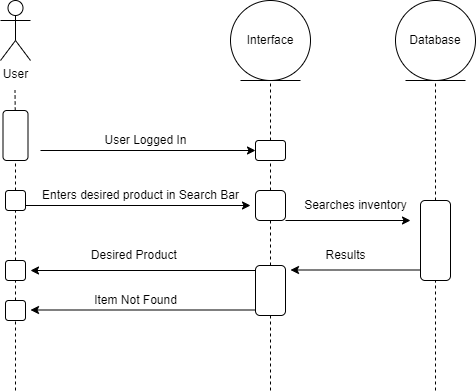

The diagram above was exported from draw.io. Its source (the exported page's mxGraphModel, read from the mxfile embedded in the PNG):
<mxGraphModel dx="1290" dy="573" grid="1" gridSize="10" guides="1" tooltips="1" connect="1" arrows="1" fold="1" page="1" pageScale="1" pageWidth="850" pageHeight="1100" math="0" shadow="0">
  <root>
    <mxCell id="0" />
    <mxCell id="1" parent="0" />
    <mxCell id="-AUcD0nUpadG2sJpzcfr-18" value="User" style="shape=umlActor;verticalLabelPosition=bottom;verticalAlign=top;html=1;outlineConnect=0;" vertex="1" parent="1">
      <mxGeometry x="50" y="80" width="30" height="60" as="geometry" />
    </mxCell>
    <mxCell id="-AUcD0nUpadG2sJpzcfr-19" value="Interface" style="ellipse;shape=umlEntity;whiteSpace=wrap;html=1;" vertex="1" parent="1">
      <mxGeometry x="280" y="80" width="80" height="80" as="geometry" />
    </mxCell>
    <mxCell id="-AUcD0nUpadG2sJpzcfr-20" value="Database" style="ellipse;shape=umlEntity;whiteSpace=wrap;html=1;" vertex="1" parent="1">
      <mxGeometry x="445" y="80" width="80" height="80" as="geometry" />
    </mxCell>
    <mxCell id="-AUcD0nUpadG2sJpzcfr-23" value="" style="endArrow=none;dashed=1;html=1;rounded=0;startArrow=none;" edge="1" parent="1" source="-AUcD0nUpadG2sJpzcfr-28">
      <mxGeometry width="50" height="50" relative="1" as="geometry">
        <mxPoint x="65" y="510" as="sourcePoint" />
        <mxPoint x="64.5" y="170" as="targetPoint" />
      </mxGeometry>
    </mxCell>
    <mxCell id="-AUcD0nUpadG2sJpzcfr-24" value="" style="endArrow=none;dashed=1;html=1;rounded=0;entryX=0.5;entryY=1;entryDx=0;entryDy=0;startArrow=none;" edge="1" parent="1" source="-AUcD0nUpadG2sJpzcfr-30" target="-AUcD0nUpadG2sJpzcfr-19">
      <mxGeometry width="50" height="50" relative="1" as="geometry">
        <mxPoint x="320" y="510" as="sourcePoint" />
        <mxPoint x="190" y="190" as="targetPoint" />
      </mxGeometry>
    </mxCell>
    <mxCell id="-AUcD0nUpadG2sJpzcfr-25" value="" style="endArrow=none;dashed=1;html=1;rounded=0;entryX=0.5;entryY=1;entryDx=0;entryDy=0;startArrow=none;" edge="1" parent="1" source="-AUcD0nUpadG2sJpzcfr-44" target="-AUcD0nUpadG2sJpzcfr-20">
      <mxGeometry width="50" height="50" relative="1" as="geometry">
        <mxPoint x="460" y="510" as="sourcePoint" />
        <mxPoint x="310" y="180" as="targetPoint" />
      </mxGeometry>
    </mxCell>
    <mxCell id="-AUcD0nUpadG2sJpzcfr-29" value="" style="endArrow=none;dashed=1;html=1;rounded=0;startArrow=none;" edge="1" parent="1" source="-AUcD0nUpadG2sJpzcfr-39" target="-AUcD0nUpadG2sJpzcfr-28">
      <mxGeometry width="50" height="50" relative="1" as="geometry">
        <mxPoint x="65" y="510" as="sourcePoint" />
        <mxPoint x="64.5" y="170" as="targetPoint" />
      </mxGeometry>
    </mxCell>
    <mxCell id="-AUcD0nUpadG2sJpzcfr-28" value="" style="rounded=1;whiteSpace=wrap;html=1;" vertex="1" parent="1">
      <mxGeometry x="52.5" y="190" width="25" height="50" as="geometry" />
    </mxCell>
    <mxCell id="-AUcD0nUpadG2sJpzcfr-31" value="" style="endArrow=none;dashed=1;html=1;rounded=0;entryX=0.5;entryY=1;entryDx=0;entryDy=0;startArrow=none;" edge="1" parent="1" source="-AUcD0nUpadG2sJpzcfr-35" target="-AUcD0nUpadG2sJpzcfr-30">
      <mxGeometry width="50" height="50" relative="1" as="geometry">
        <mxPoint x="320" y="510" as="sourcePoint" />
        <mxPoint x="320" y="160" as="targetPoint" />
      </mxGeometry>
    </mxCell>
    <mxCell id="-AUcD0nUpadG2sJpzcfr-30" value="" style="rounded=1;whiteSpace=wrap;html=1;" vertex="1" parent="1">
      <mxGeometry x="305" y="220" width="30" height="20" as="geometry" />
    </mxCell>
    <mxCell id="-AUcD0nUpadG2sJpzcfr-33" value="" style="endArrow=classic;html=1;rounded=0;entryX=0;entryY=0.5;entryDx=0;entryDy=0;" edge="1" parent="1" target="-AUcD0nUpadG2sJpzcfr-30">
      <mxGeometry width="50" height="50" relative="1" as="geometry">
        <mxPoint x="90" y="230" as="sourcePoint" />
        <mxPoint x="135" y="210" as="targetPoint" />
      </mxGeometry>
    </mxCell>
    <mxCell id="-AUcD0nUpadG2sJpzcfr-34" value="User Logged In" style="text;html=1;align=center;verticalAlign=middle;resizable=0;points=[];autosize=1;strokeColor=none;fillColor=none;rotation=0;" vertex="1" parent="1">
      <mxGeometry x="140" y="205" width="110" height="30" as="geometry" />
    </mxCell>
    <mxCell id="-AUcD0nUpadG2sJpzcfr-38" value="" style="endArrow=none;dashed=1;html=1;rounded=0;entryX=0.5;entryY=1;entryDx=0;entryDy=0;startArrow=none;" edge="1" parent="1" source="-AUcD0nUpadG2sJpzcfr-50" target="-AUcD0nUpadG2sJpzcfr-35">
      <mxGeometry width="50" height="50" relative="1" as="geometry">
        <mxPoint x="320" y="510" as="sourcePoint" />
        <mxPoint x="320" y="270" as="targetPoint" />
      </mxGeometry>
    </mxCell>
    <mxCell id="-AUcD0nUpadG2sJpzcfr-35" value="" style="rounded=1;whiteSpace=wrap;html=1;" vertex="1" parent="1">
      <mxGeometry x="305" y="270" width="30" height="30" as="geometry" />
    </mxCell>
    <mxCell id="-AUcD0nUpadG2sJpzcfr-41" value="" style="endArrow=none;dashed=1;html=1;rounded=0;startArrow=none;" edge="1" parent="1" source="-AUcD0nUpadG2sJpzcfr-54" target="-AUcD0nUpadG2sJpzcfr-39">
      <mxGeometry width="50" height="50" relative="1" as="geometry">
        <mxPoint x="65" y="510" as="sourcePoint" />
        <mxPoint x="65" y="240" as="targetPoint" />
      </mxGeometry>
    </mxCell>
    <mxCell id="-AUcD0nUpadG2sJpzcfr-39" value="" style="rounded=1;whiteSpace=wrap;html=1;" vertex="1" parent="1">
      <mxGeometry x="55" y="270" width="20" height="20" as="geometry" />
    </mxCell>
    <mxCell id="-AUcD0nUpadG2sJpzcfr-42" value="" style="endArrow=classic;html=1;rounded=0;exitX=1;exitY=0.75;exitDx=0;exitDy=0;" edge="1" parent="1" source="-AUcD0nUpadG2sJpzcfr-39">
      <mxGeometry width="50" height="50" relative="1" as="geometry">
        <mxPoint x="230" y="350" as="sourcePoint" />
        <mxPoint x="300" y="285" as="targetPoint" />
      </mxGeometry>
    </mxCell>
    <mxCell id="-AUcD0nUpadG2sJpzcfr-43" value="Enters desired product in Search Bar" style="text;html=1;align=center;verticalAlign=middle;resizable=0;points=[];autosize=1;strokeColor=none;fillColor=none;" vertex="1" parent="1">
      <mxGeometry x="80" y="260" width="220" height="30" as="geometry" />
    </mxCell>
    <mxCell id="-AUcD0nUpadG2sJpzcfr-45" value="" style="endArrow=none;dashed=1;html=1;rounded=0;entryX=0.5;entryY=1;entryDx=0;entryDy=0;" edge="1" parent="1" target="-AUcD0nUpadG2sJpzcfr-44">
      <mxGeometry width="50" height="50" relative="1" as="geometry">
        <mxPoint x="485" y="470" as="sourcePoint" />
        <mxPoint x="460" y="160" as="targetPoint" />
      </mxGeometry>
    </mxCell>
    <mxCell id="-AUcD0nUpadG2sJpzcfr-44" value="" style="rounded=1;whiteSpace=wrap;html=1;" vertex="1" parent="1">
      <mxGeometry x="470" y="280" width="30" height="80" as="geometry" />
    </mxCell>
    <mxCell id="-AUcD0nUpadG2sJpzcfr-46" value="" style="endArrow=classic;html=1;rounded=0;" edge="1" parent="1">
      <mxGeometry width="50" height="50" relative="1" as="geometry">
        <mxPoint x="335" y="300" as="sourcePoint" />
        <mxPoint x="460" y="300" as="targetPoint" />
      </mxGeometry>
    </mxCell>
    <mxCell id="-AUcD0nUpadG2sJpzcfr-47" value="Searches inventory" style="text;html=1;align=center;verticalAlign=middle;resizable=0;points=[];autosize=1;strokeColor=none;fillColor=none;" vertex="1" parent="1">
      <mxGeometry x="340" y="270" width="130" height="30" as="geometry" />
    </mxCell>
    <mxCell id="-AUcD0nUpadG2sJpzcfr-51" value="" style="endArrow=classic;html=1;rounded=0;" edge="1" parent="1">
      <mxGeometry width="50" height="50" relative="1" as="geometry">
        <mxPoint x="470" y="349.5" as="sourcePoint" />
        <mxPoint x="340" y="349.5" as="targetPoint" />
      </mxGeometry>
    </mxCell>
    <mxCell id="-AUcD0nUpadG2sJpzcfr-52" value="Results" style="text;html=1;align=center;verticalAlign=middle;resizable=0;points=[];autosize=1;strokeColor=none;fillColor=none;" vertex="1" parent="1">
      <mxGeometry x="365" y="320" width="60" height="30" as="geometry" />
    </mxCell>
    <mxCell id="-AUcD0nUpadG2sJpzcfr-55" value="" style="endArrow=none;dashed=1;html=1;rounded=0;startArrow=none;" edge="1" parent="1" source="-AUcD0nUpadG2sJpzcfr-53" target="-AUcD0nUpadG2sJpzcfr-54">
      <mxGeometry width="50" height="50" relative="1" as="geometry">
        <mxPoint x="65" y="510" as="sourcePoint" />
        <mxPoint x="65" y="290" as="targetPoint" />
      </mxGeometry>
    </mxCell>
    <mxCell id="-AUcD0nUpadG2sJpzcfr-54" value="" style="rounded=1;whiteSpace=wrap;html=1;" vertex="1" parent="1">
      <mxGeometry x="55" y="340" width="20" height="20" as="geometry" />
    </mxCell>
    <mxCell id="-AUcD0nUpadG2sJpzcfr-56" value="" style="endArrow=none;dashed=1;html=1;rounded=0;" edge="1" parent="1" target="-AUcD0nUpadG2sJpzcfr-53">
      <mxGeometry width="50" height="50" relative="1" as="geometry">
        <mxPoint x="65" y="470" as="sourcePoint" />
        <mxPoint x="65" y="330" as="targetPoint" />
      </mxGeometry>
    </mxCell>
    <mxCell id="-AUcD0nUpadG2sJpzcfr-53" value="" style="rounded=1;whiteSpace=wrap;html=1;" vertex="1" parent="1">
      <mxGeometry x="55" y="380" width="20" height="20" as="geometry" />
    </mxCell>
    <mxCell id="-AUcD0nUpadG2sJpzcfr-57" value="" style="endArrow=classic;html=1;rounded=0;" edge="1" parent="1">
      <mxGeometry width="50" height="50" relative="1" as="geometry">
        <mxPoint x="305" y="389.5" as="sourcePoint" />
        <mxPoint x="80" y="389.5" as="targetPoint" />
      </mxGeometry>
    </mxCell>
    <mxCell id="-AUcD0nUpadG2sJpzcfr-58" value="" style="endArrow=classic;html=1;rounded=0;" edge="1" parent="1">
      <mxGeometry width="50" height="50" relative="1" as="geometry">
        <mxPoint x="305" y="350" as="sourcePoint" />
        <mxPoint x="80" y="350" as="targetPoint" />
      </mxGeometry>
    </mxCell>
    <mxCell id="-AUcD0nUpadG2sJpzcfr-59" value="Item Not Found" style="text;html=1;align=center;verticalAlign=middle;resizable=0;points=[];autosize=1;strokeColor=none;fillColor=none;" vertex="1" parent="1">
      <mxGeometry x="130" y="365" width="110" height="30" as="geometry" />
    </mxCell>
    <mxCell id="-AUcD0nUpadG2sJpzcfr-60" value="" style="endArrow=none;dashed=1;html=1;rounded=0;entryX=0.5;entryY=1;entryDx=0;entryDy=0;" edge="1" parent="1" target="-AUcD0nUpadG2sJpzcfr-50">
      <mxGeometry width="50" height="50" relative="1" as="geometry">
        <mxPoint x="320" y="470" as="sourcePoint" />
        <mxPoint x="320" y="300" as="targetPoint" />
      </mxGeometry>
    </mxCell>
    <mxCell id="-AUcD0nUpadG2sJpzcfr-50" value="" style="rounded=1;whiteSpace=wrap;html=1;" vertex="1" parent="1">
      <mxGeometry x="305" y="345" width="30" height="50" as="geometry" />
    </mxCell>
    <mxCell id="-AUcD0nUpadG2sJpzcfr-61" value="Desired Product&amp;nbsp;" style="text;html=1;align=center;verticalAlign=middle;resizable=0;points=[];autosize=1;strokeColor=none;fillColor=none;" vertex="1" parent="1">
      <mxGeometry x="130" y="320" width="110" height="30" as="geometry" />
    </mxCell>
  </root>
</mxGraphModel>